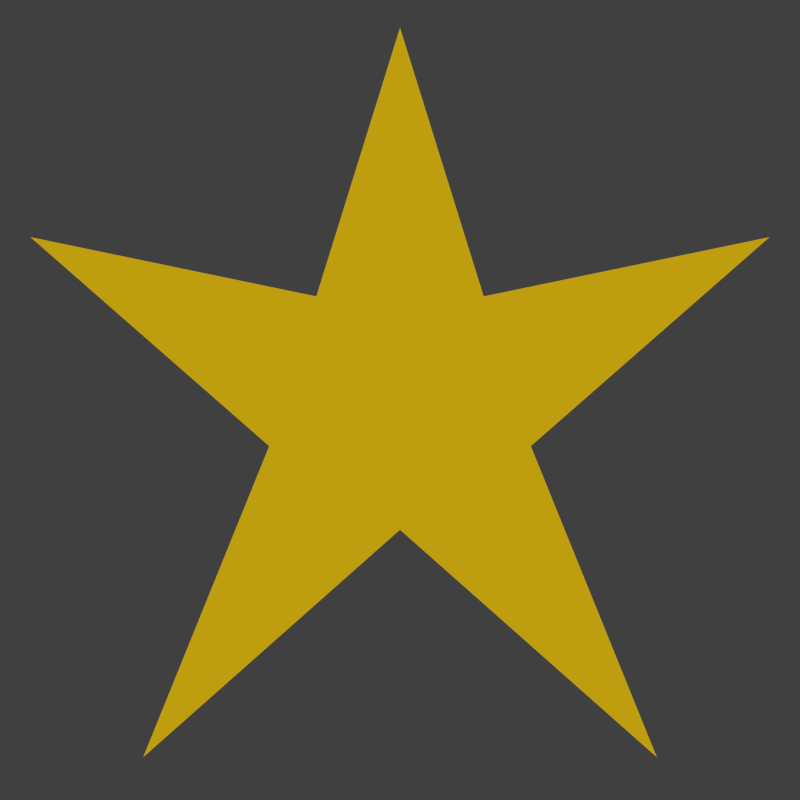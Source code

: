 # Source: star.blend  (saved by Blender 2.73.0; exported with 4.5.12 LTS)
import bpy
from mathutils import Matrix  # noqa: F401  (used for matrix-valued properties, if any)

bpy.ops.wm.read_factory_settings(use_empty=True)
scene = bpy.context.scene
scene.name = 'Scene'

# ---- collections
col_collection_1 = bpy.data.collections.new('Collection 1'); scene.collection.children.link(col_collection_1)

# ---- materials (node trees are filled in below, after node groups)
mat_material_001 = bpy.data.materials.new('Material.001')
mat_material_001.alpha_threshold = 0.0
mat_material_001.use_transparent_shadow = False
mat_material_001.diffuse_color = (0.7874, 0.5232, 0.006546, 1.0)
mat_material_001.roughness = 0.5

# ---- material node trees

# ---- world
world_world = bpy.data.worlds.new('World'); scene.world = world_world
world_world.color = (0.05088, 0.05088, 0.05088)
world_world.use_sun_shadow = False
world_world.sun_shadow_jitter_overblur = 0.0
world_world.cycles.sampling_method = 'MANUAL'
world_world.cycles.sample_map_resolution = 256

# ---- cameras
cam_camera = bpy.data.cameras.new('Camera')
cam_camera.type = 'ORTHO'
cam_camera.clip_end = 100.0
cam_camera.lens = 35.0
cam_camera.sensor_width = 32.0
cam_camera.sensor_height = 18.0
cam_camera.ortho_scale = 2.714
cam_camera.dof.focus_distance = 0.0
cam_camera.dof.aperture_fstop = 128.0

# ---- meshes
me_plane = bpy.data.meshes.new('Plane')
me_plane.from_pydata([(1.254, 0.5527, 2.98e-08), (0.2839, 0.3516, 1.863e-09), (0.4438, -0.1565, 0.0), (0.0, 1.263, 0.0), (0.8714, -1.212, 0.0), (0.0, -0.4402, 0.0), (0.0, 0.3419, 1.863e-09)], [], [(4, 2, 5), (0, 1, 2), (3, 6, 1), (5, 2, 6), (1, 6, 2)])
me_plane.materials.append(mat_material_001)
me_plane.use_remesh_preserve_volume = False
me_plane.use_remesh_preserve_attributes = False
me_plane.use_mirror_vertex_groups = False
me_plane.update()

# ---- objects
ob_plane = bpy.data.objects.new('Plane', me_plane)
ob_camera = bpy.data.objects.new('Camera', cam_camera)

# ---- transforms, parenting, visibility, modifiers, constraints
ob_plane.location = (0.0, 0.0, 0.0)
ob_plane.lineart.crease_threshold = 0.0
_m = ob_plane.modifiers.new('Mirror', 'MIRROR')
_m.use_clip = True
ob_camera.location = (0.0, 0.0, 5.789)
ob_camera.lock_rotations_4d = False
ob_camera.empty_display_type = 'ARROWS'
ob_camera.color = (0.0, 0.0, 0.0, 0.0)
ob_camera.display_type = 'WIRE'
ob_camera.lineart.crease_threshold = 0.0

# ---- collection membership
col_collection_1.objects.link(ob_plane)
col_collection_1.objects.link(ob_camera)

# ---- scene / render settings (as saved in the file)
scene.camera = ob_camera
scene.frame_start = 1; scene.frame_end = 250; scene.frame_set(1)
scene.render.engine = 'BLENDER_EEVEE_NEXT'
scene.render.resolution_x = 20
scene.render.resolution_y = 20
scene.render.dither_intensity = 0.0
scene.render.film_transparent = True
scene.cycles.use_denoising = False
scene.cycles.samples = 10
scene.cycles.sampling_pattern = 'TABULATED_SOBOL'
scene.cycles.light_sampling_threshold = 0.0
scene.cycles.use_adaptive_sampling = False
scene.cycles.use_light_tree = False
scene.cycles.blur_glossy = 0.0
scene.cycles.pixel_filter_type = 'GAUSSIAN'
scene.cycles.sample_clamp_indirect = 0.0
scene.view_settings.view_transform = 'Standard'
bpy.context.view_layer.update()

# ---- added for rendering (the .blend has no usable light): sun
light_auto_sun = bpy.data.lights.new('AutoSun', 'SUN')
light_auto_sun.energy = 3.0
light_auto_sun.angle = 0.0523599
ob_auto_sun = bpy.data.objects.new('AutoSun', light_auto_sun)
scene.collection.objects.link(ob_auto_sun)
ob_auto_sun.rotation_euler = (0.872665, 0.174533, 0.523599)
bpy.context.view_layer.update()
